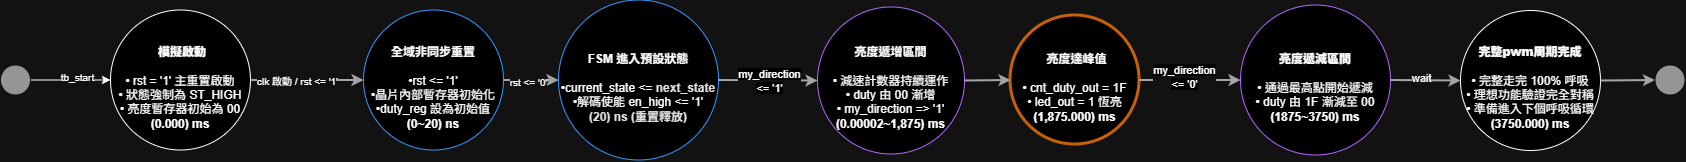

The diagram above was exported from draw.io. Its source (the exported page's mxGraphModel, read from the mxfile embedded in the PNG):
<mxGraphModel dx="1779" dy="803" grid="1" gridSize="10" guides="1" tooltips="1" connect="1" arrows="1" fold="1" page="1" pageScale="1" pageWidth="827" pageHeight="1169" math="0" shadow="0">
  <root>
    <mxCell id="0" />
    <mxCell id="1" parent="0" />
    <mxCell id="yjJaXT40Z2PNqDazZljU-135" parent="1" style="ellipse;whiteSpace=wrap;html=1;aspect=fixed;fillColor=#E8IAF6;strokeColor=light-dark(#3F51B5,#FFFFFF);fontColor=#1A237E;fontSize=11;align=center;" value="&lt;h4&gt;&lt;font style=&quot;color: light-dark(rgb(0, 0, 0), rgb(255, 255, 255)); font-size: 12px;&quot;&gt;&lt;b&gt;&amp;nbsp;模擬啟動&lt;/b&gt;&lt;/font&gt;&lt;/h4&gt;&lt;div&gt;&lt;font style=&quot;color: light-dark(rgb(0, 0, 0), rgb(255, 255, 255)); font-size: 12px;&quot;&gt;• rst = '1' 主重置啟動&lt;br&gt;• 狀態強制為 ST_HIGH&lt;br&gt;• 亮度暫存器初始為 00&lt;/font&gt;&lt;/div&gt;&lt;div&gt;&lt;font style=&quot;color: light-dark(rgb(0, 0, 0), rgb(255, 255, 255)); font-size: 12px;&quot;&gt;&lt;b&gt;(0.000) ms&lt;/b&gt;&lt;/font&gt;&lt;/div&gt;" vertex="1">
      <mxGeometry height="140" width="140" x="470" y="1057.5" as="geometry" />
    </mxCell>
    <mxCell id="yjJaXT40Z2PNqDazZljU-136" parent="1" style="ellipse;whiteSpace=wrap;html=1;fillColor=#E8IAF6;strokeColor=light-dark(#3F51B5,#3399FF);fontColor=#1A237E;fontSize=11;align=center;fontFamily=Helvetica;fontStyle=0;verticalAlign=middle;" value="&lt;h4&gt;&lt;span style=&quot;color: rgb(18, 18, 18);&quot;&gt;&lt;font style=&quot;color: light-dark(rgb(0, 0, 0), rgb(255, 255, 255)); font-size: 12px;&quot;&gt;全域非同步重置&lt;/font&gt;&lt;/span&gt;&lt;/h4&gt;&lt;font style=&quot;font-size: 12px;&quot;&gt;&lt;span&gt;&lt;span&gt;&lt;font style=&quot;color: light-dark(rgb(255, 255, 255), rgb(255, 255, 255));&quot;&gt;•&lt;/font&gt;&lt;/span&gt;&lt;font style=&quot;color: light-dark(rgb(255, 255, 255), rgb(255, 255, 255));&quot;&gt;rst &amp;lt;= '1'&lt;/font&gt;&lt;/span&gt;&lt;br style=&quot;color: rgb(18, 18, 18);&quot;&gt;&lt;span&gt;&lt;span&gt;&lt;font style=&quot;color: light-dark(rgb(255, 255, 255), rgb(255, 255, 255));&quot;&gt;•&lt;/font&gt;&lt;/span&gt;&lt;font style=&quot;color: light-dark(rgb(255, 255, 255), rgb(255, 255, 255));&quot;&gt;晶片內部暫存器初始化&lt;/font&gt;&lt;/span&gt;&lt;br style=&quot;color: rgb(18, 18, 18);&quot;&gt;&lt;span&gt;&lt;span&gt;&lt;font style=&quot;color: light-dark(rgb(255, 255, 255), rgb(255, 255, 255));&quot;&gt;•&lt;/font&gt;&lt;/span&gt;&lt;font style=&quot;color: light-dark(rgb(255, 255, 255), rgb(255, 255, 255));&quot;&gt;duty_reg 設為初始值&lt;/font&gt;&lt;/span&gt;&lt;/font&gt;&lt;div&gt;&lt;span style=&quot;color: rgb(18, 18, 18);&quot;&gt;&lt;b style=&quot;&quot;&gt;&lt;font style=&quot;color: light-dark(rgb(0, 0, 0), rgb(255, 255, 255)); font-size: 12px;&quot;&gt;(0~20) ns&lt;/font&gt;&lt;/b&gt;&lt;/span&gt;&lt;/div&gt;" vertex="1">
      <mxGeometry height="140" width="140" x="723" y="1057.5" as="geometry" />
    </mxCell>
    <mxCell id="yjJaXT40Z2PNqDazZljU-137" parent="1" style="ellipse;whiteSpace=wrap;html=1;aspect=fixed;fillColor=#E8IAF6;strokeColor=light-dark(#3F51B5,#3399FF);fontColor=#1A237E;fontSize=11;align=center;" value="&lt;h4&gt;&lt;span&gt;&lt;font style=&quot;color: light-dark(rgb(255, 255, 255), rgb(255, 255, 255)); font-size: 12px;&quot;&gt;FSM 進入預設狀態&lt;/font&gt;&lt;/span&gt;&lt;/h4&gt;&lt;font style=&quot;font-size: 12px;&quot;&gt;&lt;span style=&quot;color: rgb(18, 18, 18);&quot;&gt;&lt;span style=&quot;color: rgb(255, 255, 255);&quot;&gt;&lt;font style=&quot;color: light-dark(rgb(255, 255, 255), rgb(255, 255, 255));&quot;&gt;•&lt;/font&gt;&lt;/span&gt;&lt;font style=&quot;color: light-dark(rgb(255, 255, 255), rgb(255, 255, 255));&quot;&gt;current_state &amp;lt;= &lt;/font&gt;&lt;/span&gt;&lt;b style=&quot;color: rgb(18, 18, 18);&quot;&gt;next_state&lt;/b&gt;&lt;br style=&quot;color: rgb(18, 18, 18);&quot;&gt;&lt;span&gt;&lt;span&gt;&lt;font style=&quot;color: light-dark(rgb(255, 255, 255), rgb(255, 255, 255));&quot;&gt;•&lt;/font&gt;&lt;/span&gt;&lt;font style=&quot;color: light-dark(rgb(255, 255, 255), rgb(255, 255, 255));&quot;&gt;解碼使能 en_high &amp;lt;= '1'&lt;/font&gt;&lt;/span&gt;&lt;/font&gt;&lt;div&gt;&lt;font style=&quot;font-size: 12px;&quot;&gt;&lt;span style=&quot;color: rgb(18, 18, 18);&quot;&gt;&lt;b&gt;(20)&lt;/b&gt;&lt;/span&gt;&lt;b style=&quot;color: light-dark(rgb(18, 18, 18), rgb(222, 222, 222)); background-color: transparent;&quot;&gt;&amp;nbsp;ns (重置釋放)&lt;/b&gt;&lt;/font&gt;&lt;/div&gt;" vertex="1">
      <mxGeometry height="160" width="160" x="918" y="1047.5" as="geometry" />
    </mxCell>
    <mxCell id="yjJaXT40Z2PNqDazZljU-140" parent="1" style="ellipse;whiteSpace=wrap;html=1;aspect=fixed;fillColor=light-dark(#E0F2F1,#000000);strokeColor=light-dark(#009688,#B266FF);fontColor=#004D40;fontSize=11;align=center;" value="&lt;h4&gt;&lt;font style=&quot;color: light-dark(rgb(0, 0, 0), rgb(255, 255, 255)); font-size: 12px;&quot;&gt;亮度遞增區間&lt;/font&gt;&lt;/h4&gt;&lt;div&gt;&lt;font style=&quot;color: light-dark(rgb(0, 0, 0), rgb(255, 255, 255)); font-size: 12px;&quot;&gt;• 減速計數器持續運作&lt;br&gt;• duty 由 00 漸增&lt;/font&gt;&lt;/div&gt;&lt;div&gt;&lt;font style=&quot;font-size: 12px;&quot;&gt;&lt;font style=&quot;&quot;&gt;&lt;font style=&quot;color: light-dark(rgb(255, 255, 255), rgb(255, 255, 255));&quot;&gt;&lt;span style=&quot;background-color: transparent;&quot;&gt;•&lt;/span&gt;&lt;span style=&quot;background-color: transparent;&quot;&gt; &lt;/span&gt;&lt;/font&gt;&lt;font style=&quot;color: light-dark(rgb(0, 0, 0), rgb(255, 255, 255));&quot;&gt;my_direction =&amp;gt; '1'&lt;/font&gt;&lt;/font&gt;&lt;br&gt;&lt;/font&gt;&lt;/div&gt;&lt;div&gt;&lt;font style=&quot;color: light-dark(rgb(0, 0, 0), rgb(255, 255, 255)); font-size: 12px;&quot;&gt;&lt;b&gt;(0.00002~1,875) ms&lt;/b&gt;&lt;/font&gt;&lt;/div&gt;" vertex="1">
      <mxGeometry height="147" width="147" x="1177" y="1054.5" as="geometry" />
    </mxCell>
    <mxCell id="yjJaXT40Z2PNqDazZljU-141" parent="1" style="ellipse;whiteSpace=wrap;html=1;aspect=fixed;fillColor=light-dark(#FFEB3B,#000000);strokeColor=#F57F17;fontColor=#5D4037;fontSize=11;align=center;strokeWidth=3;" value="&lt;h4&gt;&lt;font style=&quot;color: light-dark(rgb(0, 0, 0), rgb(255, 255, 255)); font-size: 12px;&quot;&gt;&lt;b&gt;&amp;nbsp;&lt;/b&gt;亮度達峰值&lt;/font&gt;&lt;/h4&gt;&lt;div&gt;&lt;div&gt;&lt;font style=&quot;color: light-dark(rgb(0, 0, 0), rgb(255, 255, 255)); font-size: 12px;&quot;&gt;• cnt_duty_out = 1F&lt;br&gt;• led_out = 1 恆亮&lt;/font&gt;&lt;/div&gt;&lt;div&gt;&lt;b&gt;&lt;font style=&quot;color: light-dark(rgb(0, 0, 0), rgb(255, 255, 255)); font-size: 12px;&quot;&gt;(1,875.000) ms&lt;/font&gt;&lt;/b&gt;&lt;/div&gt;&lt;/div&gt;" vertex="1">
      <mxGeometry height="129" width="129" x="1370" y="1063" as="geometry" />
    </mxCell>
    <mxCell id="yjJaXT40Z2PNqDazZljU-142" parent="1" style="ellipse;whiteSpace=wrap;html=1;fillColor=light-dark(#FFF3E0,#000000);strokeColor=light-dark(#FF9800,#B266FF);fontColor=#E65100;fontSize=11;align=center;aspect=fixed;" value="&lt;h4&gt;&lt;font style=&quot;color: light-dark(rgb(0, 0, 0), rgb(255, 255, 255)); font-size: 12px;&quot;&gt;&lt;b&gt;亮度遞減區間&lt;/b&gt;&lt;/font&gt;&lt;/h4&gt;&lt;div&gt;&lt;div&gt;&lt;font style=&quot;color: light-dark(rgb(0, 0, 0), rgb(255, 255, 255)); font-size: 12px;&quot;&gt;• 通過最高點開始遞減&lt;br&gt;• duty 由 1F 漸減至 00&lt;/font&gt;&lt;/div&gt;&lt;div&gt;&lt;b&gt;&lt;font style=&quot;color: light-dark(rgb(0, 0, 0), rgb(255, 255, 255)); font-size: 12px;&quot;&gt;(1875~3750) ms&lt;/font&gt;&lt;/b&gt;&lt;/div&gt;&lt;/div&gt;" vertex="1">
      <mxGeometry height="150" width="150" x="1600" y="1052.5" as="geometry" />
    </mxCell>
    <mxCell id="yjJaXT40Z2PNqDazZljU-143" parent="1" style="ellipse;whiteSpace=wrap;html=1;aspect=fixed;fillColor=light-dark(#FFF3E0,#000000);strokeColor=light-dark(#FF9800,#FFFFFF);fontColor=#E65100;fontSize=11;align=center;" value="&lt;h4&gt;&lt;font style=&quot;color: light-dark(rgb(0, 0, 0), rgb(255, 255, 255)); font-size: 12px;&quot;&gt;&lt;b&gt;完整pwm周期完成&lt;/b&gt;&lt;/font&gt;&lt;/h4&gt;&lt;div&gt;&lt;div&gt;&lt;font style=&quot;color: light-dark(rgb(0, 0, 0), rgb(255, 255, 255)); font-size: 12px;&quot;&gt;• 完整走完 100% 呼吸&lt;br&gt;• 理想功能驗證完全對稱&lt;br&gt;• 準備進入下個呼吸循環&lt;/font&gt;&lt;/div&gt;&lt;div&gt;&lt;b&gt;&lt;font style=&quot;color: light-dark(rgb(0, 0, 0), rgb(255, 255, 255)); font-size: 12px;&quot;&gt;(3750.000) ms&lt;/font&gt;&lt;/b&gt;&lt;/div&gt;&lt;/div&gt;" vertex="1">
      <mxGeometry height="140" width="140" x="1820" y="1058" as="geometry" />
    </mxCell>
    <mxCell id="yjJaXT40Z2PNqDazZljU-145" edge="1" parent="1" source="yjJaXT40Z2PNqDazZljU-135" style="endArrow=classic;html=1;strokeWidth=2;strokeColor=#555555;exitX=1;exitY=0.5;exitDx=0;exitDy=0;entryX=0;entryY=0.5;entryDx=0;entryDy=0;" target="yjJaXT40Z2PNqDazZljU-136">
      <mxGeometry relative="1" as="geometry" />
    </mxCell>
    <mxCell id="yjJaXT40Z2PNqDazZljU-158" connectable="0" parent="yjJaXT40Z2PNqDazZljU-145" style="edgeLabel;html=1;align=center;verticalAlign=middle;resizable=0;points=[];" value="&lt;span style=&quot;font-size: 10px;&quot;&gt;clk 啟動 / rst &amp;lt;= '1'&lt;/span&gt;" vertex="1">
      <mxGeometry relative="1" x="-0.2272" y="-4" as="geometry">
        <mxPoint x="2" y="-3" as="offset" />
      </mxGeometry>
    </mxCell>
    <mxCell id="yjJaXT40Z2PNqDazZljU-146" edge="1" parent="1" source="yjJaXT40Z2PNqDazZljU-136" style="endArrow=classic;html=1;strokeWidth=2;strokeColor=#555555;exitX=1;exitY=0.5;exitDx=0;exitDy=0;entryX=0;entryY=0.5;entryDx=0;entryDy=0;" target="yjJaXT40Z2PNqDazZljU-137">
      <mxGeometry relative="1" as="geometry" />
    </mxCell>
    <mxCell id="yjJaXT40Z2PNqDazZljU-159" connectable="0" parent="yjJaXT40Z2PNqDazZljU-146" style="edgeLabel;html=1;align=center;verticalAlign=middle;resizable=0;points=[];" value="&lt;span style=&quot;font-size: 10px;&quot;&gt;rst &amp;lt;= '0'&lt;/span&gt;" vertex="1">
      <mxGeometry relative="1" x="-0.0471" y="-2" as="geometry">
        <mxPoint x="-1" as="offset" />
      </mxGeometry>
    </mxCell>
    <mxCell id="yjJaXT40Z2PNqDazZljU-147" edge="1" parent="1" source="yjJaXT40Z2PNqDazZljU-137" style="endArrow=classic;html=1;strokeWidth=2;strokeColor=#555555;exitX=1;exitY=0.5;exitDx=0;exitDy=0;entryX=0;entryY=0.5;entryDx=0;entryDy=0;" target="yjJaXT40Z2PNqDazZljU-140">
      <mxGeometry relative="1" as="geometry">
        <mxPoint x="832.5000000000073" y="1127.5" as="targetPoint" />
      </mxGeometry>
    </mxCell>
    <mxCell id="yjJaXT40Z2PNqDazZljU-160" connectable="0" parent="yjJaXT40Z2PNqDazZljU-147" style="edgeLabel;html=1;align=center;verticalAlign=middle;resizable=0;points=[];" value="&lt;span style=&quot;white-space: normal; background-color: light-dark(rgb(27, 29, 30), rgb(0, 0, 0));&quot;&gt;my_direction &amp;lt;= '1'&lt;/span&gt;" vertex="1">
      <mxGeometry relative="1" x="0.0187" y="-1" as="geometry">
        <mxPoint as="offset" />
      </mxGeometry>
    </mxCell>
    <mxCell id="yjJaXT40Z2PNqDazZljU-150" edge="1" parent="1" source="yjJaXT40Z2PNqDazZljU-140" style="endArrow=classic;html=1;strokeWidth=2;strokeColor=#555555;exitX=1;exitY=0.5;exitDx=0;exitDy=0;entryX=0;entryY=0.5;entryDx=0;entryDy=0;" target="yjJaXT40Z2PNqDazZljU-141">
      <mxGeometry relative="1" as="geometry" />
    </mxCell>
    <mxCell id="yjJaXT40Z2PNqDazZljU-151" edge="1" parent="1" source="yjJaXT40Z2PNqDazZljU-141" style="endArrow=classic;html=1;strokeWidth=2;strokeColor=#555555;exitX=1;exitY=0.5;exitDx=0;exitDy=0;entryX=0;entryY=0.5;entryDx=0;entryDy=0;" target="yjJaXT40Z2PNqDazZljU-142">
      <mxGeometry relative="1" as="geometry" />
    </mxCell>
    <mxCell id="yjJaXT40Z2PNqDazZljU-161" connectable="0" parent="yjJaXT40Z2PNqDazZljU-151" style="edgeLabel;html=1;align=center;verticalAlign=middle;resizable=0;points=[];" value="&lt;span style=&quot;white-space: normal; background-color: light-dark(rgb(0, 0, 0), rgb(0, 0, 0));&quot;&gt;my_direction &amp;lt;= '0'&lt;/span&gt;" vertex="1">
      <mxGeometry relative="1" x="-0.1149" y="3" as="geometry">
        <mxPoint as="offset" />
      </mxGeometry>
    </mxCell>
    <mxCell id="yjJaXT40Z2PNqDazZljU-152" edge="1" parent="1" source="yjJaXT40Z2PNqDazZljU-142" style="endArrow=classic;html=1;strokeWidth=2;strokeColor=#555555;exitX=1;exitY=0.5;exitDx=0;exitDy=0;entryX=0;entryY=0.5;entryDx=0;entryDy=0;" target="yjJaXT40Z2PNqDazZljU-143">
      <mxGeometry relative="1" as="geometry" />
    </mxCell>
    <mxCell id="yjJaXT40Z2PNqDazZljU-163" connectable="0" parent="yjJaXT40Z2PNqDazZljU-152" style="edgeLabel;html=1;align=center;verticalAlign=middle;resizable=0;points=[];" value="wait" vertex="1">
      <mxGeometry relative="1" x="-0.1594" y="2" as="geometry">
        <mxPoint as="offset" />
      </mxGeometry>
    </mxCell>
    <mxCell id="yjJaXT40Z2PNqDazZljU-153" edge="1" parent="1" source="yjJaXT40Z2PNqDazZljU-143" style="endArrow=classic;html=1;strokeWidth=2;strokeColor=#555555;exitX=1;exitY=0.5;exitDx=0;exitDy=0;entryX=0;entryY=0.5;entryDx=0;entryDy=0;" target="yjJaXT40Z2PNqDazZljU-154">
      <mxGeometry relative="1" as="geometry">
        <mxPoint x="1997.0000000000055" y="1127.5" as="targetPoint" />
      </mxGeometry>
    </mxCell>
    <mxCell id="yjJaXT40Z2PNqDazZljU-154" parent="1" style="ellipse;whiteSpace=wrap;html=1;aspect=fixed;fillColor=#666666;strokeColor=#ffffff;" value="" vertex="1">
      <mxGeometry height="30" width="30" x="2014.5" y="1112.5" as="geometry" />
    </mxCell>
    <mxCell id="yjJaXT40Z2PNqDazZljU-156" edge="1" parent="1" source="yjJaXT40Z2PNqDazZljU-155" style="edgeStyle=orthogonalEdgeStyle;rounded=0;orthogonalLoop=1;jettySize=auto;html=1;exitX=1;exitY=0.5;exitDx=0;exitDy=0;entryX=0;entryY=0.5;entryDx=0;entryDy=0;" target="yjJaXT40Z2PNqDazZljU-135">
      <mxGeometry relative="1" as="geometry" />
    </mxCell>
    <mxCell id="yjJaXT40Z2PNqDazZljU-157" connectable="0" parent="yjJaXT40Z2PNqDazZljU-156" style="edgeLabel;html=1;align=center;verticalAlign=middle;resizable=0;points=[];" value="&lt;span style=&quot;font-size: 10px;&quot;&gt;tb_start&lt;/span&gt;" vertex="1">
      <mxGeometry relative="1" x="0.1608" y="3" as="geometry">
        <mxPoint x="-1" as="offset" />
      </mxGeometry>
    </mxCell>
    <mxCell id="yjJaXT40Z2PNqDazZljU-155" parent="1" style="ellipse;whiteSpace=wrap;html=1;aspect=fixed;fillColor=#666666;strokeColor=#ffffff;" value="" vertex="1">
      <mxGeometry height="30" width="30" x="360" y="1112.5" as="geometry" />
    </mxCell>
  </root>
</mxGraphModel>